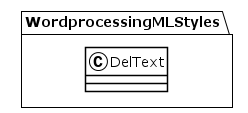

The diagram above was rendered by PlantUML. Its source (embedded in the PNG):
@startuml
!theme plain
package WordprocessingMLStyles {
class DelText {
}
}
@enduml